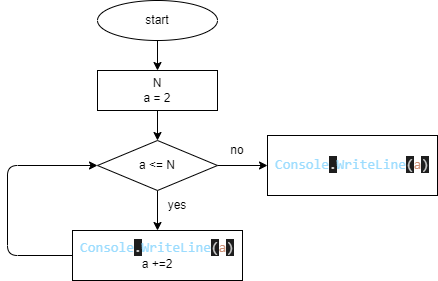

The diagram above was exported from draw.io. Its source (the exported page's mxGraphModel, read from the mxfile embedded in the PNG):
<mxGraphModel dx="577" dy="425" grid="1" gridSize="10" guides="1" tooltips="1" connect="1" arrows="1" fold="1" page="1" pageScale="1" pageWidth="827" pageHeight="1169" math="0" shadow="0">
  <root>
    <mxCell id="0" />
    <mxCell id="1" parent="0" />
    <mxCell id="4" value="" style="edgeStyle=none;html=1;" edge="1" parent="1" source="2" target="3">
      <mxGeometry relative="1" as="geometry" />
    </mxCell>
    <mxCell id="2" value="start" style="ellipse;whiteSpace=wrap;html=1;" vertex="1" parent="1">
      <mxGeometry x="140" y="30" width="120" height="40" as="geometry" />
    </mxCell>
    <mxCell id="6" value="" style="edgeStyle=none;html=1;" edge="1" parent="1" source="3" target="5">
      <mxGeometry relative="1" as="geometry">
        <Array as="points" />
      </mxGeometry>
    </mxCell>
    <mxCell id="3" value="N&lt;br&gt;a = 2" style="whiteSpace=wrap;html=1;" vertex="1" parent="1">
      <mxGeometry x="140" y="100" width="120" height="40" as="geometry" />
    </mxCell>
    <mxCell id="8" value="" style="edgeStyle=none;html=1;" edge="1" parent="1" source="5" target="7">
      <mxGeometry relative="1" as="geometry" />
    </mxCell>
    <mxCell id="12" value="" style="edgeStyle=none;html=1;" edge="1" parent="1" source="5" target="11">
      <mxGeometry relative="1" as="geometry" />
    </mxCell>
    <mxCell id="5" value="a &amp;lt;= N" style="rhombus;whiteSpace=wrap;html=1;" vertex="1" parent="1">
      <mxGeometry x="140" y="170" width="120" height="50" as="geometry" />
    </mxCell>
    <mxCell id="10" style="edgeStyle=none;html=1;entryX=0;entryY=0.5;entryDx=0;entryDy=0;" edge="1" parent="1" source="7" target="5">
      <mxGeometry relative="1" as="geometry">
        <Array as="points">
          <mxPoint x="50" y="285" />
          <mxPoint x="50" y="195" />
        </Array>
      </mxGeometry>
    </mxCell>
    <mxCell id="7" value="&lt;span style=&quot;font-family: &amp;#34;consolas&amp;#34; , &amp;#34;courier new&amp;#34; , monospace ; font-size: 14px ; color: rgb(156 , 220 , 254)&quot;&gt;Console&lt;/span&gt;&lt;span style=&quot;color: rgb(212 , 212 , 212) ; font-family: &amp;#34;consolas&amp;#34; , &amp;#34;courier new&amp;#34; , monospace ; font-size: 14px ; background-color: rgb(30 , 30 , 30)&quot;&gt;.&lt;/span&gt;&lt;span style=&quot;font-family: &amp;#34;consolas&amp;#34; , &amp;#34;courier new&amp;#34; , monospace ; font-size: 14px ; color: rgb(156 , 220 , 254)&quot;&gt;WriteLine&lt;/span&gt;&lt;span style=&quot;color: rgb(212 , 212 , 212) ; font-family: &amp;#34;consolas&amp;#34; , &amp;#34;courier new&amp;#34; , monospace ; font-size: 14px ; background-color: rgb(30 , 30 , 30)&quot;&gt;(&lt;/span&gt;&lt;span style=&quot;font-family: &amp;#34;consolas&amp;#34; , &amp;#34;courier new&amp;#34; , monospace ; font-size: 14px ; color: rgb(206 , 145 , 120)&quot;&gt;a&lt;/span&gt;&lt;span style=&quot;color: rgb(212 , 212 , 212) ; font-family: &amp;#34;consolas&amp;#34; , &amp;#34;courier new&amp;#34; , monospace ; font-size: 14px ; background-color: rgb(30 , 30 , 30)&quot;&gt;)&lt;/span&gt;&lt;br&gt;a +=2" style="whiteSpace=wrap;html=1;" vertex="1" parent="1">
      <mxGeometry x="115" y="260" width="170" height="50" as="geometry" />
    </mxCell>
    <mxCell id="9" value="yes" style="text;html=1;strokeColor=none;fillColor=none;align=center;verticalAlign=middle;whiteSpace=wrap;rounded=0;" vertex="1" parent="1">
      <mxGeometry x="190" y="220" width="60" height="30" as="geometry" />
    </mxCell>
    <mxCell id="11" value="&lt;span style=&quot;font-family: &amp;#34;consolas&amp;#34; , &amp;#34;courier new&amp;#34; , monospace ; font-size: 14px ; color: rgb(156 , 220 , 254)&quot;&gt;Console&lt;/span&gt;&lt;span style=&quot;color: rgb(212 , 212 , 212) ; font-family: &amp;#34;consolas&amp;#34; , &amp;#34;courier new&amp;#34; , monospace ; font-size: 14px ; background-color: rgb(30 , 30 , 30)&quot;&gt;.&lt;/span&gt;&lt;span style=&quot;font-family: &amp;#34;consolas&amp;#34; , &amp;#34;courier new&amp;#34; , monospace ; font-size: 14px ; color: rgb(156 , 220 , 254)&quot;&gt;WriteLine&lt;/span&gt;&lt;span style=&quot;color: rgb(212 , 212 , 212) ; font-family: &amp;#34;consolas&amp;#34; , &amp;#34;courier new&amp;#34; , monospace ; font-size: 14px ; background-color: rgb(30 , 30 , 30)&quot;&gt;(&lt;/span&gt;&lt;span style=&quot;font-family: &amp;#34;consolas&amp;#34; , &amp;#34;courier new&amp;#34; , monospace ; font-size: 14px ; color: rgb(206 , 145 , 120)&quot;&gt;a&lt;/span&gt;&lt;span style=&quot;color: rgb(212 , 212 , 212) ; font-family: &amp;#34;consolas&amp;#34; , &amp;#34;courier new&amp;#34; , monospace ; font-size: 14px ; background-color: rgb(30 , 30 , 30)&quot;&gt;)&lt;/span&gt;" style="whiteSpace=wrap;html=1;" vertex="1" parent="1">
      <mxGeometry x="310" y="165" width="170" height="60" as="geometry" />
    </mxCell>
    <mxCell id="13" value="no" style="text;html=1;strokeColor=none;fillColor=none;align=center;verticalAlign=middle;whiteSpace=wrap;rounded=0;" vertex="1" parent="1">
      <mxGeometry x="250" y="165" width="60" height="30" as="geometry" />
    </mxCell>
  </root>
</mxGraphModel>